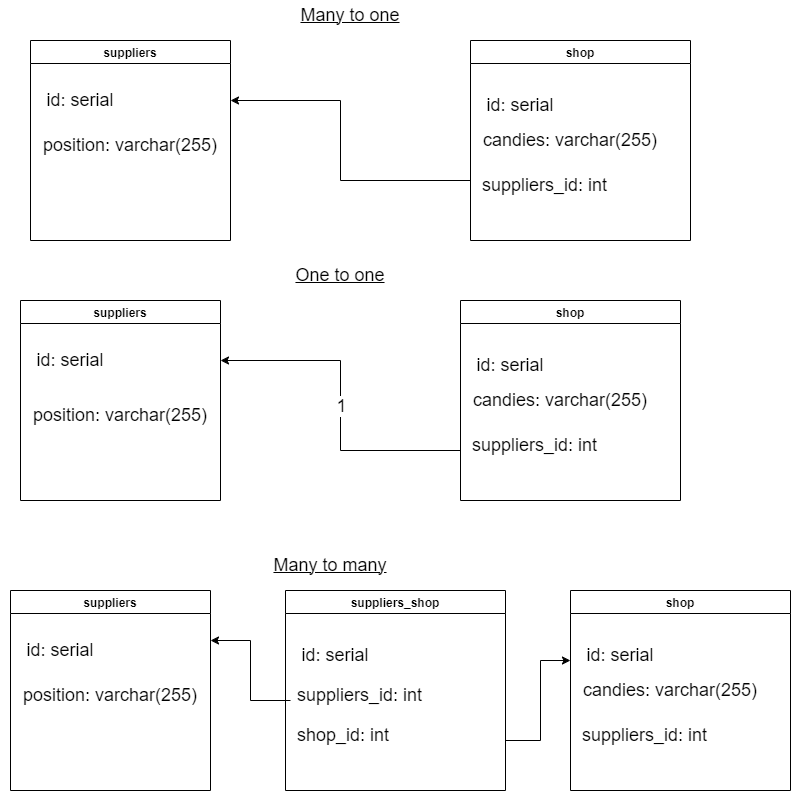

The diagram above was exported from draw.io. Its source (the exported page's mxGraphModel, read from the mxfile embedded in the PNG):
<mxGraphModel dx="2770" dy="1310" grid="1" gridSize="10" guides="1" tooltips="1" connect="1" arrows="1" fold="1" page="1" pageScale="1" pageWidth="850" pageHeight="1100" math="0" shadow="0">
  <root>
    <mxCell id="0" />
    <mxCell id="1" parent="0" />
    <mxCell id="QVcRfCDCcwK1QcsDWOF8-1" value="suppliers" style="swimlane;" vertex="1" parent="1">
      <mxGeometry x="60" y="80" width="200" height="200" as="geometry" />
    </mxCell>
    <mxCell id="QVcRfCDCcwK1QcsDWOF8-9" value="&lt;font style=&quot;font-size: 18px&quot;&gt;id: serial&lt;/font&gt;" style="text;html=1;strokeColor=none;fillColor=none;align=center;verticalAlign=middle;whiteSpace=wrap;rounded=0;" vertex="1" parent="QVcRfCDCcwK1QcsDWOF8-1">
      <mxGeometry x="-10" y="45" width="120" height="30" as="geometry" />
    </mxCell>
    <mxCell id="QVcRfCDCcwK1QcsDWOF8-10" value="&lt;span style=&quot;font-size: 18px&quot;&gt;position: varchar(255)&lt;/span&gt;" style="text;html=1;strokeColor=none;fillColor=none;align=center;verticalAlign=middle;whiteSpace=wrap;rounded=0;" vertex="1" parent="QVcRfCDCcwK1QcsDWOF8-1">
      <mxGeometry x="10" y="90" width="180" height="30" as="geometry" />
    </mxCell>
    <mxCell id="QVcRfCDCcwK1QcsDWOF8-2" value="shop" style="swimlane;startSize=23;" vertex="1" parent="1">
      <mxGeometry x="500" y="80" width="220" height="200" as="geometry" />
    </mxCell>
    <mxCell id="QVcRfCDCcwK1QcsDWOF8-6" value="&lt;font style=&quot;font-size: 18px&quot;&gt;id: serial&lt;/font&gt;" style="text;html=1;strokeColor=none;fillColor=none;align=center;verticalAlign=middle;whiteSpace=wrap;rounded=0;" vertex="1" parent="QVcRfCDCcwK1QcsDWOF8-2">
      <mxGeometry x="-10" y="50" width="120" height="30" as="geometry" />
    </mxCell>
    <mxCell id="QVcRfCDCcwK1QcsDWOF8-7" value="&lt;span style=&quot;font-size: 18px&quot;&gt;candies: varchar(255)&lt;/span&gt;" style="text;html=1;strokeColor=none;fillColor=none;align=center;verticalAlign=middle;whiteSpace=wrap;rounded=0;" vertex="1" parent="QVcRfCDCcwK1QcsDWOF8-2">
      <mxGeometry x="10" y="85" width="180" height="30" as="geometry" />
    </mxCell>
    <mxCell id="QVcRfCDCcwK1QcsDWOF8-8" value="&lt;span style=&quot;font-size: 18px&quot;&gt;suppliers_id: int&lt;/span&gt;" style="text;html=1;strokeColor=none;fillColor=none;align=left;verticalAlign=middle;whiteSpace=wrap;rounded=0;" vertex="1" parent="QVcRfCDCcwK1QcsDWOF8-2">
      <mxGeometry x="10" y="130" width="150" height="30" as="geometry" />
    </mxCell>
    <mxCell id="QVcRfCDCcwK1QcsDWOF8-4" value="&lt;u&gt;&lt;font style=&quot;font-size: 18px&quot;&gt;Many to one&lt;/font&gt;&lt;/u&gt;" style="text;html=1;strokeColor=none;fillColor=none;align=center;verticalAlign=middle;whiteSpace=wrap;rounded=0;" vertex="1" parent="1">
      <mxGeometry x="320" y="40" width="120" height="30" as="geometry" />
    </mxCell>
    <mxCell id="QVcRfCDCcwK1QcsDWOF8-12" value="" style="endArrow=classic;html=1;rounded=0;fontSize=18;" edge="1" parent="1">
      <mxGeometry width="50" height="50" relative="1" as="geometry">
        <mxPoint x="500" y="220" as="sourcePoint" />
        <mxPoint x="260" y="140" as="targetPoint" />
        <Array as="points">
          <mxPoint x="370" y="220" />
          <mxPoint x="370" y="140" />
        </Array>
      </mxGeometry>
    </mxCell>
    <mxCell id="QVcRfCDCcwK1QcsDWOF8-18" value="suppliers" style="swimlane;" vertex="1" parent="1">
      <mxGeometry x="50" y="340" width="200" height="200" as="geometry" />
    </mxCell>
    <mxCell id="QVcRfCDCcwK1QcsDWOF8-19" value="&lt;font style=&quot;font-size: 18px&quot;&gt;id: serial&lt;/font&gt;" style="text;html=1;strokeColor=none;fillColor=none;align=center;verticalAlign=middle;whiteSpace=wrap;rounded=0;" vertex="1" parent="QVcRfCDCcwK1QcsDWOF8-18">
      <mxGeometry x="-10" y="45" width="120" height="30" as="geometry" />
    </mxCell>
    <mxCell id="QVcRfCDCcwK1QcsDWOF8-20" value="&lt;span style=&quot;font-size: 18px&quot;&gt;position: varchar(255)&lt;/span&gt;" style="text;html=1;strokeColor=none;fillColor=none;align=center;verticalAlign=middle;whiteSpace=wrap;rounded=0;" vertex="1" parent="QVcRfCDCcwK1QcsDWOF8-18">
      <mxGeometry x="10" y="100" width="180" height="30" as="geometry" />
    </mxCell>
    <mxCell id="QVcRfCDCcwK1QcsDWOF8-21" value="shop" style="swimlane;startSize=23;" vertex="1" parent="1">
      <mxGeometry x="490" y="340" width="220" height="200" as="geometry" />
    </mxCell>
    <mxCell id="QVcRfCDCcwK1QcsDWOF8-22" value="&lt;font style=&quot;font-size: 18px&quot;&gt;id: serial&lt;/font&gt;" style="text;html=1;strokeColor=none;fillColor=none;align=center;verticalAlign=middle;whiteSpace=wrap;rounded=0;" vertex="1" parent="QVcRfCDCcwK1QcsDWOF8-21">
      <mxGeometry x="-10" y="50" width="120" height="30" as="geometry" />
    </mxCell>
    <mxCell id="QVcRfCDCcwK1QcsDWOF8-23" value="&lt;span style=&quot;font-size: 18px&quot;&gt;candies: varchar(255)&lt;/span&gt;" style="text;html=1;strokeColor=none;fillColor=none;align=center;verticalAlign=middle;whiteSpace=wrap;rounded=0;" vertex="1" parent="QVcRfCDCcwK1QcsDWOF8-21">
      <mxGeometry x="10" y="85" width="180" height="30" as="geometry" />
    </mxCell>
    <mxCell id="QVcRfCDCcwK1QcsDWOF8-24" value="&lt;span style=&quot;font-size: 18px&quot;&gt;suppliers_id: int&lt;/span&gt;" style="text;html=1;strokeColor=none;fillColor=none;align=left;verticalAlign=middle;whiteSpace=wrap;rounded=0;" vertex="1" parent="QVcRfCDCcwK1QcsDWOF8-21">
      <mxGeometry x="10" y="130" width="150" height="30" as="geometry" />
    </mxCell>
    <mxCell id="QVcRfCDCcwK1QcsDWOF8-25" value="&lt;u&gt;&lt;font style=&quot;font-size: 18px&quot;&gt;One to one&lt;/font&gt;&lt;/u&gt;" style="text;html=1;strokeColor=none;fillColor=none;align=center;verticalAlign=middle;whiteSpace=wrap;rounded=0;" vertex="1" parent="1">
      <mxGeometry x="310" y="300" width="120" height="30" as="geometry" />
    </mxCell>
    <mxCell id="QVcRfCDCcwK1QcsDWOF8-27" value="" style="endArrow=classic;html=1;rounded=0;fontSize=18;exitX=0;exitY=0.75;exitDx=0;exitDy=0;" edge="1" parent="1" source="QVcRfCDCcwK1QcsDWOF8-21">
      <mxGeometry relative="1" as="geometry">
        <mxPoint x="300" y="570" as="sourcePoint" />
        <mxPoint x="250" y="400" as="targetPoint" />
        <Array as="points">
          <mxPoint x="370" y="490" />
          <mxPoint x="370" y="400" />
        </Array>
      </mxGeometry>
    </mxCell>
    <mxCell id="QVcRfCDCcwK1QcsDWOF8-28" value="1" style="edgeLabel;resizable=0;html=1;align=center;verticalAlign=middle;fontSize=18;" connectable="0" vertex="1" parent="QVcRfCDCcwK1QcsDWOF8-27">
      <mxGeometry relative="1" as="geometry" />
    </mxCell>
    <mxCell id="QVcRfCDCcwK1QcsDWOF8-38" value="suppliers" style="swimlane;" vertex="1" parent="1">
      <mxGeometry x="40" y="630" width="200" height="200" as="geometry" />
    </mxCell>
    <mxCell id="QVcRfCDCcwK1QcsDWOF8-39" value="&lt;font style=&quot;font-size: 18px&quot;&gt;id: serial&lt;/font&gt;" style="text;html=1;strokeColor=none;fillColor=none;align=center;verticalAlign=middle;whiteSpace=wrap;rounded=0;" vertex="1" parent="QVcRfCDCcwK1QcsDWOF8-38">
      <mxGeometry x="-10" y="45" width="120" height="30" as="geometry" />
    </mxCell>
    <mxCell id="QVcRfCDCcwK1QcsDWOF8-40" value="&lt;span style=&quot;font-size: 18px&quot;&gt;position: varchar(255)&lt;/span&gt;" style="text;html=1;strokeColor=none;fillColor=none;align=center;verticalAlign=middle;whiteSpace=wrap;rounded=0;" vertex="1" parent="QVcRfCDCcwK1QcsDWOF8-38">
      <mxGeometry x="10" y="90" width="180" height="30" as="geometry" />
    </mxCell>
    <mxCell id="QVcRfCDCcwK1QcsDWOF8-41" value="shop" style="swimlane;startSize=23;" vertex="1" parent="1">
      <mxGeometry x="600" y="630" width="220" height="200" as="geometry" />
    </mxCell>
    <mxCell id="QVcRfCDCcwK1QcsDWOF8-42" value="&lt;font style=&quot;font-size: 18px&quot;&gt;id: serial&lt;/font&gt;" style="text;html=1;strokeColor=none;fillColor=none;align=center;verticalAlign=middle;whiteSpace=wrap;rounded=0;" vertex="1" parent="QVcRfCDCcwK1QcsDWOF8-41">
      <mxGeometry x="-10" y="50" width="120" height="30" as="geometry" />
    </mxCell>
    <mxCell id="QVcRfCDCcwK1QcsDWOF8-43" value="&lt;span style=&quot;font-size: 18px&quot;&gt;candies: varchar(255)&lt;/span&gt;" style="text;html=1;strokeColor=none;fillColor=none;align=center;verticalAlign=middle;whiteSpace=wrap;rounded=0;" vertex="1" parent="QVcRfCDCcwK1QcsDWOF8-41">
      <mxGeometry x="10" y="85" width="180" height="30" as="geometry" />
    </mxCell>
    <mxCell id="QVcRfCDCcwK1QcsDWOF8-44" value="&lt;span style=&quot;font-size: 18px&quot;&gt;suppliers_id: int&lt;/span&gt;" style="text;html=1;strokeColor=none;fillColor=none;align=left;verticalAlign=middle;whiteSpace=wrap;rounded=0;" vertex="1" parent="QVcRfCDCcwK1QcsDWOF8-41">
      <mxGeometry x="10" y="130" width="150" height="30" as="geometry" />
    </mxCell>
    <mxCell id="QVcRfCDCcwK1QcsDWOF8-45" value="&lt;u&gt;&lt;font style=&quot;font-size: 18px&quot;&gt;Many to many&lt;/font&gt;&lt;/u&gt;" style="text;html=1;strokeColor=none;fillColor=none;align=center;verticalAlign=middle;whiteSpace=wrap;rounded=0;" vertex="1" parent="1">
      <mxGeometry x="300" y="590" width="120" height="30" as="geometry" />
    </mxCell>
    <mxCell id="QVcRfCDCcwK1QcsDWOF8-46" value="" style="endArrow=classic;html=1;rounded=0;fontSize=18;entryX=1;entryY=0.25;entryDx=0;entryDy=0;" edge="1" parent="1" target="QVcRfCDCcwK1QcsDWOF8-38">
      <mxGeometry width="50" height="50" relative="1" as="geometry">
        <mxPoint x="320" y="740" as="sourcePoint" />
        <mxPoint x="60" y="940" as="targetPoint" />
        <Array as="points">
          <mxPoint x="280" y="740" />
          <mxPoint x="280" y="680" />
        </Array>
      </mxGeometry>
    </mxCell>
    <mxCell id="QVcRfCDCcwK1QcsDWOF8-47" value="suppliers_shop" style="swimlane;startSize=23;" vertex="1" parent="1">
      <mxGeometry x="315" y="630" width="220" height="200" as="geometry" />
    </mxCell>
    <mxCell id="QVcRfCDCcwK1QcsDWOF8-48" value="&lt;font style=&quot;font-size: 18px&quot;&gt;id: serial&lt;/font&gt;" style="text;html=1;strokeColor=none;fillColor=none;align=center;verticalAlign=middle;whiteSpace=wrap;rounded=0;" vertex="1" parent="QVcRfCDCcwK1QcsDWOF8-47">
      <mxGeometry x="-10" y="50" width="120" height="30" as="geometry" />
    </mxCell>
    <mxCell id="QVcRfCDCcwK1QcsDWOF8-50" value="&lt;span style=&quot;font-size: 18px&quot;&gt;suppliers_id: int&lt;/span&gt;" style="text;html=1;strokeColor=none;fillColor=none;align=left;verticalAlign=middle;whiteSpace=wrap;rounded=0;" vertex="1" parent="QVcRfCDCcwK1QcsDWOF8-47">
      <mxGeometry x="10" y="90" width="150" height="30" as="geometry" />
    </mxCell>
    <mxCell id="QVcRfCDCcwK1QcsDWOF8-49" value="&lt;span style=&quot;font-size: 18px&quot;&gt;shop_id: int&lt;/span&gt;" style="text;html=1;strokeColor=none;fillColor=none;align=left;verticalAlign=middle;whiteSpace=wrap;rounded=0;" vertex="1" parent="QVcRfCDCcwK1QcsDWOF8-47">
      <mxGeometry x="10" y="130" width="180" height="30" as="geometry" />
    </mxCell>
    <mxCell id="QVcRfCDCcwK1QcsDWOF8-51" value="" style="endArrow=classic;html=1;rounded=0;fontSize=18;entryX=0.083;entryY=0.667;entryDx=0;entryDy=0;entryPerimeter=0;exitX=1;exitY=0.75;exitDx=0;exitDy=0;" edge="1" parent="1" source="QVcRfCDCcwK1QcsDWOF8-47" target="QVcRfCDCcwK1QcsDWOF8-42">
      <mxGeometry width="50" height="50" relative="1" as="geometry">
        <mxPoint x="535" y="800" as="sourcePoint" />
        <mxPoint x="615" y="910" as="targetPoint" />
        <Array as="points">
          <mxPoint x="570" y="780" />
          <mxPoint x="570" y="700" />
        </Array>
      </mxGeometry>
    </mxCell>
  </root>
</mxGraphModel>